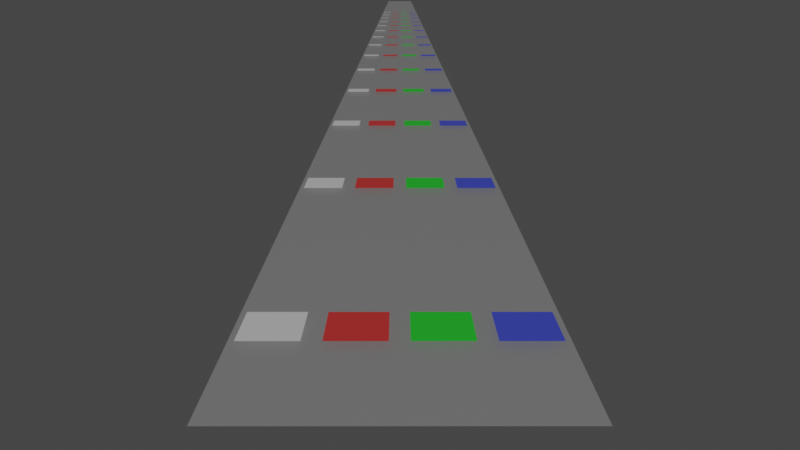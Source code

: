 # Source: 3d.blend  (saved by Blender 2.92.15; exported with 4.5.12 LTS)
import bpy
from mathutils import Matrix  # noqa: F401  (used for matrix-valued properties, if any)

bpy.ops.wm.read_factory_settings(use_empty=True)
scene = bpy.context.scene
scene.name = 'Scene'

# ---- collections
col_collection = bpy.data.collections.new('Collection'); scene.collection.children.link(col_collection)
col_1_2 = bpy.data.collections.new('1/2'); scene.collection.children.link(col_1_2)
col_chord1 = bpy.data.collections.new('Chord1'); col_1_2.children.link(col_chord1)
col_chord1_001 = bpy.data.collections.new('Chord1.001'); col_1_2.children.link(col_chord1_001)
col_chord1_002 = bpy.data.collections.new('Chord1.002'); col_1_2.children.link(col_chord1_002)
col_chord1_003 = bpy.data.collections.new('Chord1.003'); col_1_2.children.link(col_chord1_003)
col_chord1_004 = bpy.data.collections.new('Chord1.004'); col_1_2.children.link(col_chord1_004)
col_chord1_005 = bpy.data.collections.new('Chord1.005'); col_1_2.children.link(col_chord1_005)
col_chord1_006 = bpy.data.collections.new('Chord1.006'); col_1_2.children.link(col_chord1_006)
col_1_4 = bpy.data.collections.new('1/4'); scene.collection.children.link(col_1_4)
col_chord1_007 = bpy.data.collections.new('Chord1.007'); col_1_4.children.link(col_chord1_007)
col_chord1_008 = bpy.data.collections.new('Chord1.008'); col_1_4.children.link(col_chord1_008)
col_chord1_009 = bpy.data.collections.new('Chord1.009'); col_1_4.children.link(col_chord1_009)
col_chord1_010 = bpy.data.collections.new('Chord1.010'); col_1_4.children.link(col_chord1_010)
col_chord1_011 = bpy.data.collections.new('Chord1.011'); col_1_4.children.link(col_chord1_011)
col_chord1_012 = bpy.data.collections.new('Chord1.012'); col_1_4.children.link(col_chord1_012)
col_chord1_013 = bpy.data.collections.new('Chord1.013'); col_1_4.children.link(col_chord1_013)

# ---- materials (node trees are filled in below, after node groups)
mat_fieldmaterial = bpy.data.materials.new('FieldMaterial')
mat_fieldmaterial.use_transparent_shadow = False
mat_fieldmaterial.diffuse_color = (0.4109, 0.3754, 0.3754, 1.0)
mat_note1 = bpy.data.materials.new('Note1')
mat_note1.use_transparent_shadow = False
mat_note1.diffuse_color = (1.0, 0.9933, 0.8941, 1.0)
mat_note2 = bpy.data.materials.new('Note2')
mat_note2.use_transparent_shadow = False
mat_note2.diffuse_color = (1.0, 0.02882, 0.04104, 1.0)
mat_note3 = bpy.data.materials.new('Note3')
mat_note3.use_transparent_shadow = False
mat_note3.diffuse_color = (0.04954, 1.0, 0.0353, 1.0)
mat_note4 = bpy.data.materials.new('Note4')
mat_note4.use_transparent_shadow = False
mat_note4.diffuse_color = (0.05438, 0.1027, 1.0, 1.0)

# ---- material node trees
mat_fieldmaterial.use_nodes = True; mat_fieldmaterial.node_tree.nodes.clear()
_N = mat_fieldmaterial.node_tree.nodes; _L = mat_fieldmaterial.node_tree.links
n0 = _N.new('ShaderNodeBsdfPrincipled'); n0.name = 'Principled BSDF'; n0.location = (10, 300)
n0.distribution = 'GGX'
n0.subsurface_method = 'BURLEY'
n0.inputs[0].default_value = (0.3185, 0.3185, 0.3185, 1.0)
n0.inputs[3].default_value = 1.45
n0.inputs[27].default_value = (0.0, 0.0, 0.0, 1.0)
n0.inputs[28].default_value = 1.0
n1 = _N.new('ShaderNodeOutputMaterial'); n1.name = 'Material Output'; n1.location = (300, 300)
_L.new(n0.outputs[0], n1.inputs[0])
n1.is_active_output = True
mat_note1.use_nodes = True; mat_note1.node_tree.nodes.clear()
_N = mat_note1.node_tree.nodes; _L = mat_note1.node_tree.links
n0 = _N.new('ShaderNodeBsdfPrincipled'); n0.name = 'Principled BSDF'; n0.location = (10, 300)
n0.distribution = 'GGX'
n0.subsurface_method = 'BURLEY'
n0.inputs[0].default_value = (0.8689, 0.8689, 0.8689, 1.0)
n0.inputs[3].default_value = 1.45
n0.inputs[27].default_value = (0.0, 0.0, 0.0, 1.0)
n0.inputs[28].default_value = 1.0
n1 = _N.new('ShaderNodeOutputMaterial'); n1.name = 'Material Output'; n1.location = (300, 300)
_L.new(n0.outputs[0], n1.inputs[0])
n1.is_active_output = True
mat_note2.use_nodes = True; mat_note2.node_tree.nodes.clear()
_N = mat_note2.node_tree.nodes; _L = mat_note2.node_tree.links
n0 = _N.new('ShaderNodeBsdfPrincipled'); n0.name = 'Principled BSDF'; n0.location = (10, 300)
n0.distribution = 'GGX'
n0.subsurface_method = 'BURLEY'
n0.inputs[0].default_value = (0.8, 0.04285, 0.03879, 1.0)
n0.inputs[3].default_value = 1.45
n0.inputs[27].default_value = (0.0, 0.0, 0.0, 1.0)
n0.inputs[28].default_value = 1.0
n1 = _N.new('ShaderNodeOutputMaterial'); n1.name = 'Material Output'; n1.location = (300, 300)
_L.new(n0.outputs[0], n1.inputs[0])
n1.is_active_output = True
mat_note3.use_nodes = True; mat_note3.node_tree.nodes.clear()
_N = mat_note3.node_tree.nodes; _L = mat_note3.node_tree.links
n0 = _N.new('ShaderNodeBsdfPrincipled'); n0.name = 'Principled BSDF'; n0.location = (10, 300)
n0.distribution = 'GGX'
n0.subsurface_method = 'BURLEY'
n0.inputs[0].default_value = (0.01935, 0.8, 0.03268, 1.0)
n0.inputs[3].default_value = 1.45
n0.inputs[27].default_value = (0.0, 0.0, 0.0, 1.0)
n0.inputs[28].default_value = 1.0
n1 = _N.new('ShaderNodeOutputMaterial'); n1.name = 'Material Output'; n1.location = (300, 300)
_L.new(n0.outputs[0], n1.inputs[0])
n1.is_active_output = True
mat_note4.use_nodes = True; mat_note4.node_tree.nodes.clear()
_N = mat_note4.node_tree.nodes; _L = mat_note4.node_tree.links
n0 = _N.new('ShaderNodeBsdfPrincipled'); n0.name = 'Principled BSDF'; n0.location = (10, 300)
n0.distribution = 'GGX'
n0.subsurface_method = 'BURLEY'
n0.inputs[0].default_value = (0.06492, 0.09473, 0.8, 1.0)
n0.inputs[3].default_value = 1.45
n0.inputs[27].default_value = (0.0, 0.0, 0.0, 1.0)
n0.inputs[28].default_value = 1.0
n1 = _N.new('ShaderNodeOutputMaterial'); n1.name = 'Material Output'; n1.location = (300, 300)
_L.new(n0.outputs[0], n1.inputs[0])
n1.is_active_output = True

# ---- world
world_world = bpy.data.worlds.new('World'); scene.world = world_world
world_world.use_nodes = True; world_world.node_tree.nodes.clear()
_N = world_world.node_tree.nodes; _L = world_world.node_tree.links
n0 = _N.new('ShaderNodeOutputWorld'); n0.name = 'World Output'; n0.location = (300, 300)
n1 = _N.new('ShaderNodeBackground'); n1.name = 'Background'; n1.location = (10, 300)
n1.inputs[0].default_value = (0.05088, 0.05088, 0.05088, 1.0)
_L.new(n1.outputs[0], n0.inputs[0])
n0.is_active_output = True
world_world.color = (0.05088, 0.05088, 0.05088)
world_world.use_sun_shadow = False
world_world.sun_shadow_jitter_overblur = 0.0

# ---- cameras
cam_camera = bpy.data.cameras.new('Camera')
cam_camera.clip_end = 100.0
cam_camera.lens = 25.0
cam_camera.ortho_scale = 7.314

# ---- lights
light_sun = bpy.data.lights.new('Sun', 'SUN')
light_sun.transmission_factor = 0.0
light_sun.use_shadow = False
light_sun.energy = 1.0
light_sun.shadow_soft_size = 0.125

# ---- meshes
me_plane = bpy.data.meshes.new('Plane')
me_plane.from_pydata([(-1.0, -1.0, 0.0), (1.0, -1.0, 0.0), (-1.0, 1.0, 0.0), (1.0, 1.0, 0.0)], [], [(0, 1, 3, 2)])
_uv = me_plane.uv_layers.new(name='UVMap')
_uv.uv.foreach_set('vector', [0.0, 0.0, 1.0, 0.0, 1.0, 1.0, 0.0, 1.0])
me_plane.materials.append(mat_fieldmaterial)
me_plane.use_remesh_fix_poles = True
me_plane.use_remesh_preserve_attributes = False
me_plane.use_mirror_vertex_groups = False
me_plane.update()
me_plane_001 = bpy.data.meshes.new('Plane.001')
me_plane_001.from_pydata([(-1.0, 0.0, 0.0), (1.0, 0.0, 0.0), (-1.0, -0.5, 0.0), (1.0, -0.5, 0.0), (-1.0, -0.75, 0.0), (1.0, -0.75, 0.0), (1.0, 0.5, 0.0), (-1.0, 0.5, 0.0), (1.0, 0.75, 0.0), (-1.0, 0.75, 0.0)], [], [(2, 3, 1, 0), (4, 5, 3, 2), (0, 1, 6, 7), (7, 6, 8, 9)])
_uv = me_plane_001.uv_layers.new(name='UVMap')
_uv.uv.foreach_set('vector', [0.0, 0.25, 1.0, 0.25, 1.0, 0.5, 0.0, 0.5, 0.0, 0.125, 1.0, 0.125, 1.0, 0.25, 0.0, 0.25, 0.0, 0.5, 1.0, 0.5, 1.0, 0.75, 0.0, 0.75, 0.0, 0.75, 1.0, 0.75, 1.0, 0.875, 0.0, 0.875])
me_plane_001.materials.append(mat_note1)
me_plane_001.use_remesh_fix_poles = True
me_plane_001.use_remesh_preserve_attributes = False
me_plane_001.use_mirror_vertex_groups = False
me_plane_001.update()
me_plane_003 = bpy.data.meshes.new('Plane.003')
me_plane_003.from_pydata([(-1.0, 0.0, 0.0), (1.0, 0.0, 0.0), (-1.0, -0.5, 0.0), (1.0, -0.5, 0.0), (-1.0, -0.75, 0.0), (1.0, -0.75, 0.0), (1.0, 0.5, 0.0), (-1.0, 0.5, 0.0), (1.0, 0.75, 0.0), (-1.0, 0.75, 0.0)], [], [(2, 3, 1, 0), (4, 5, 3, 2), (0, 1, 6, 7), (7, 6, 8, 9)])
_uv = me_plane_003.uv_layers.new(name='UVMap')
_uv.uv.foreach_set('vector', [0.0, 0.25, 1.0, 0.25, 1.0, 0.5, 0.0, 0.5, 0.0, 0.125, 1.0, 0.125, 1.0, 0.25, 0.0, 0.25, 0.0, 0.5, 1.0, 0.5, 1.0, 0.75, 0.0, 0.75, 0.0, 0.75, 1.0, 0.75, 1.0, 0.875, 0.0, 0.875])
me_plane_003.materials.append(mat_note2)
me_plane_003.use_remesh_fix_poles = True
me_plane_003.use_remesh_preserve_attributes = False
me_plane_003.use_mirror_vertex_groups = False
me_plane_003.update()
me_plane_004 = bpy.data.meshes.new('Plane.004')
me_plane_004.from_pydata([(-1.0, 0.0, 0.0), (1.0, 0.0, 0.0), (-1.0, -0.5, 0.0), (1.0, -0.5, 0.0), (-1.0, -0.75, 0.0), (1.0, -0.75, 0.0), (1.0, 0.5, 0.0), (-1.0, 0.5, 0.0), (1.0, 0.75, 0.0), (-1.0, 0.75, 0.0)], [], [(2, 3, 1, 0), (4, 5, 3, 2), (0, 1, 6, 7), (7, 6, 8, 9)])
_uv = me_plane_004.uv_layers.new(name='UVMap')
_uv.uv.foreach_set('vector', [0.0, 0.25, 1.0, 0.25, 1.0, 0.5, 0.0, 0.5, 0.0, 0.125, 1.0, 0.125, 1.0, 0.25, 0.0, 0.25, 0.0, 0.5, 1.0, 0.5, 1.0, 0.75, 0.0, 0.75, 0.0, 0.75, 1.0, 0.75, 1.0, 0.875, 0.0, 0.875])
me_plane_004.materials.append(mat_note3)
me_plane_004.use_remesh_fix_poles = True
me_plane_004.use_remesh_preserve_attributes = False
me_plane_004.use_mirror_vertex_groups = False
me_plane_004.update()
me_plane_005 = bpy.data.meshes.new('Plane.005')
me_plane_005.from_pydata([(-1.0, 0.0, 0.0), (1.0, 0.0, 0.0), (-1.0, -0.5, 0.0), (1.0, -0.5, 0.0), (-1.0, -0.75, 0.0), (1.0, -0.75, 0.0), (1.0, 0.5, 0.0), (-1.0, 0.5, 0.0), (1.0, 0.75, 0.0), (-1.0, 0.75, 0.0)], [], [(2, 3, 1, 0), (4, 5, 3, 2), (0, 1, 6, 7), (7, 6, 8, 9)])
_uv = me_plane_005.uv_layers.new(name='UVMap')
_uv.uv.foreach_set('vector', [0.0, 0.25, 1.0, 0.25, 1.0, 0.5, 0.0, 0.5, 0.0, 0.125, 1.0, 0.125, 1.0, 0.25, 0.0, 0.25, 0.0, 0.5, 1.0, 0.5, 1.0, 0.75, 0.0, 0.75, 0.0, 0.75, 1.0, 0.75, 1.0, 0.875, 0.0, 0.875])
me_plane_005.materials.append(mat_note4)
me_plane_005.use_remesh_fix_poles = True
me_plane_005.use_remesh_preserve_attributes = False
me_plane_005.use_mirror_vertex_groups = False
me_plane_005.update()
me_plane_006 = bpy.data.meshes.new('Plane.006')
me_plane_006.from_pydata([(-1.0, 0.0, 0.0), (1.0, 0.0, 0.0), (-1.0, -0.5, 0.0), (1.0, -0.5, 0.0), (-1.0, -0.75, 0.0), (1.0, -0.75, 0.0), (1.0, 0.5, 0.0), (-1.0, 0.5, 0.0), (1.0, 0.75, 0.0), (-1.0, 0.75, 0.0)], [], [(2, 3, 1, 0), (4, 5, 3, 2), (0, 1, 6, 7), (7, 6, 8, 9)])
_uv = me_plane_006.uv_layers.new(name='UVMap')
_uv.uv.foreach_set('vector', [0.0, 0.25, 1.0, 0.25, 1.0, 0.5, 0.0, 0.5, 0.0, 0.125, 1.0, 0.125, 1.0, 0.25, 0.0, 0.25, 0.0, 0.5, 1.0, 0.5, 1.0, 0.75, 0.0, 0.75, 0.0, 0.75, 1.0, 0.75, 1.0, 0.875, 0.0, 0.875])
me_plane_006.materials.append(mat_note1)
me_plane_006.use_remesh_fix_poles = True
me_plane_006.use_remesh_preserve_attributes = False
me_plane_006.use_mirror_vertex_groups = False
me_plane_006.update()
me_plane_007 = bpy.data.meshes.new('Plane.007')
me_plane_007.from_pydata([(-1.0, 0.0, 0.0), (1.0, 0.0, 0.0), (-1.0, -0.5, 0.0), (1.0, -0.5, 0.0), (-1.0, -0.75, 0.0), (1.0, -0.75, 0.0), (1.0, 0.5, 0.0), (-1.0, 0.5, 0.0), (1.0, 0.75, 0.0), (-1.0, 0.75, 0.0)], [], [(2, 3, 1, 0), (4, 5, 3, 2), (0, 1, 6, 7), (7, 6, 8, 9)])
_uv = me_plane_007.uv_layers.new(name='UVMap')
_uv.uv.foreach_set('vector', [0.0, 0.25, 1.0, 0.25, 1.0, 0.5, 0.0, 0.5, 0.0, 0.125, 1.0, 0.125, 1.0, 0.25, 0.0, 0.25, 0.0, 0.5, 1.0, 0.5, 1.0, 0.75, 0.0, 0.75, 0.0, 0.75, 1.0, 0.75, 1.0, 0.875, 0.0, 0.875])
me_plane_007.materials.append(mat_note2)
me_plane_007.use_remesh_fix_poles = True
me_plane_007.use_remesh_preserve_attributes = False
me_plane_007.use_mirror_vertex_groups = False
me_plane_007.update()
me_plane_008 = bpy.data.meshes.new('Plane.008')
me_plane_008.from_pydata([(-1.0, 0.0, 0.0), (1.0, 0.0, 0.0), (-1.0, -0.5, 0.0), (1.0, -0.5, 0.0), (-1.0, -0.75, 0.0), (1.0, -0.75, 0.0), (1.0, 0.5, 0.0), (-1.0, 0.5, 0.0), (1.0, 0.75, 0.0), (-1.0, 0.75, 0.0)], [], [(2, 3, 1, 0), (4, 5, 3, 2), (0, 1, 6, 7), (7, 6, 8, 9)])
_uv = me_plane_008.uv_layers.new(name='UVMap')
_uv.uv.foreach_set('vector', [0.0, 0.25, 1.0, 0.25, 1.0, 0.5, 0.0, 0.5, 0.0, 0.125, 1.0, 0.125, 1.0, 0.25, 0.0, 0.25, 0.0, 0.5, 1.0, 0.5, 1.0, 0.75, 0.0, 0.75, 0.0, 0.75, 1.0, 0.75, 1.0, 0.875, 0.0, 0.875])
me_plane_008.materials.append(mat_note3)
me_plane_008.use_remesh_fix_poles = True
me_plane_008.use_remesh_preserve_attributes = False
me_plane_008.use_mirror_vertex_groups = False
me_plane_008.update()
me_plane_009 = bpy.data.meshes.new('Plane.009')
me_plane_009.from_pydata([(-1.0, 0.0, 0.0), (1.0, 0.0, 0.0), (-1.0, -0.5, 0.0), (1.0, -0.5, 0.0), (-1.0, -0.75, 0.0), (1.0, -0.75, 0.0), (1.0, 0.5, 0.0), (-1.0, 0.5, 0.0), (1.0, 0.75, 0.0), (-1.0, 0.75, 0.0)], [], [(2, 3, 1, 0), (4, 5, 3, 2), (0, 1, 6, 7), (7, 6, 8, 9)])
_uv = me_plane_009.uv_layers.new(name='UVMap')
_uv.uv.foreach_set('vector', [0.0, 0.25, 1.0, 0.25, 1.0, 0.5, 0.0, 0.5, 0.0, 0.125, 1.0, 0.125, 1.0, 0.25, 0.0, 0.25, 0.0, 0.5, 1.0, 0.5, 1.0, 0.75, 0.0, 0.75, 0.0, 0.75, 1.0, 0.75, 1.0, 0.875, 0.0, 0.875])
me_plane_009.materials.append(mat_note4)
me_plane_009.use_remesh_fix_poles = True
me_plane_009.use_remesh_preserve_attributes = False
me_plane_009.use_mirror_vertex_groups = False
me_plane_009.update()

# ---- objects
ob_camera = bpy.data.objects.new('Camera', cam_camera)
ob_field = bpy.data.objects.new('Field', me_plane)
ob_sun = bpy.data.objects.new('Sun', light_sun)
ob_note1 = bpy.data.objects.new('Note1', me_plane_001)
ob_note2 = bpy.data.objects.new('Note2', me_plane_003)
ob_note3 = bpy.data.objects.new('Note3', me_plane_004)
ob_note4 = bpy.data.objects.new('Note4', me_plane_005)
ob_note1_001 = bpy.data.objects.new('Note1.001', me_plane_001)
ob_note2_001 = bpy.data.objects.new('Note2.001', me_plane_003)
ob_note3_001 = bpy.data.objects.new('Note3.001', me_plane_004)
ob_note4_001 = bpy.data.objects.new('Note4.001', me_plane_005)
ob_note1_002 = bpy.data.objects.new('Note1.002', me_plane_001)
ob_note2_002 = bpy.data.objects.new('Note2.002', me_plane_003)
ob_note3_002 = bpy.data.objects.new('Note3.002', me_plane_004)
ob_note4_002 = bpy.data.objects.new('Note4.002', me_plane_005)
ob_note1_003 = bpy.data.objects.new('Note1.003', me_plane_001)
ob_note2_003 = bpy.data.objects.new('Note2.003', me_plane_003)
ob_note3_003 = bpy.data.objects.new('Note3.003', me_plane_004)
ob_note4_003 = bpy.data.objects.new('Note4.003', me_plane_005)
ob_note1_004 = bpy.data.objects.new('Note1.004', me_plane_001)
ob_note2_004 = bpy.data.objects.new('Note2.004', me_plane_003)
ob_note3_004 = bpy.data.objects.new('Note3.004', me_plane_004)
ob_note4_004 = bpy.data.objects.new('Note4.004', me_plane_005)
ob_note1_005 = bpy.data.objects.new('Note1.005', me_plane_001)
ob_note2_005 = bpy.data.objects.new('Note2.005', me_plane_003)
ob_note3_005 = bpy.data.objects.new('Note3.005', me_plane_004)
ob_note4_005 = bpy.data.objects.new('Note4.005', me_plane_005)
ob_note1_006 = bpy.data.objects.new('Note1.006', me_plane_001)
ob_note2_006 = bpy.data.objects.new('Note2.006', me_plane_003)
ob_note3_006 = bpy.data.objects.new('Note3.006', me_plane_004)
ob_note4_006 = bpy.data.objects.new('Note4.006', me_plane_005)
ob_note1_007 = bpy.data.objects.new('Note1.007', me_plane_006)
ob_note2_007 = bpy.data.objects.new('Note2.007', me_plane_007)
ob_note3_007 = bpy.data.objects.new('Note3.007', me_plane_008)
ob_note4_007 = bpy.data.objects.new('Note4.007', me_plane_009)
ob_note1_008 = bpy.data.objects.new('Note1.008', me_plane_006)
ob_note2_008 = bpy.data.objects.new('Note2.008', me_plane_007)
ob_note3_008 = bpy.data.objects.new('Note3.008', me_plane_008)
ob_note4_008 = bpy.data.objects.new('Note4.008', me_plane_009)
ob_note1_009 = bpy.data.objects.new('Note1.009', me_plane_006)
ob_note2_009 = bpy.data.objects.new('Note2.009', me_plane_007)
ob_note3_009 = bpy.data.objects.new('Note3.009', me_plane_008)
ob_note4_009 = bpy.data.objects.new('Note4.009', me_plane_009)
ob_note1_010 = bpy.data.objects.new('Note1.010', me_plane_006)
ob_note2_010 = bpy.data.objects.new('Note2.010', me_plane_007)
ob_note3_010 = bpy.data.objects.new('Note3.010', me_plane_008)
ob_note4_010 = bpy.data.objects.new('Note4.010', me_plane_009)
ob_note1_011 = bpy.data.objects.new('Note1.011', me_plane_006)
ob_note2_011 = bpy.data.objects.new('Note2.011', me_plane_007)
ob_note3_011 = bpy.data.objects.new('Note3.011', me_plane_008)
ob_note4_011 = bpy.data.objects.new('Note4.011', me_plane_009)
ob_note1_012 = bpy.data.objects.new('Note1.012', me_plane_006)
ob_note2_012 = bpy.data.objects.new('Note2.012', me_plane_007)
ob_note3_012 = bpy.data.objects.new('Note3.012', me_plane_008)
ob_note4_012 = bpy.data.objects.new('Note4.012', me_plane_009)
ob_note1_013 = bpy.data.objects.new('Note1.013', me_plane_006)
ob_note2_013 = bpy.data.objects.new('Note2.013', me_plane_007)
ob_note3_013 = bpy.data.objects.new('Note3.013', me_plane_008)
ob_note4_013 = bpy.data.objects.new('Note4.013', me_plane_009)

# ---- transforms, parenting, visibility, modifiers, constraints
ob_camera.location = (-4.0, 0.0, 3.75)
ob_camera.rotation_euler = (1.152, 0.0, 4.712)
ob_camera.lock_rotations_4d = False
ob_camera.empty_display_type = 'ARROWS'
ob_camera.color = (0.0, 0.0, 0.0, 0.0)
ob_camera.display_type = 'WIRE'
ob_camera.lineart.crease_threshold = 0.0
ob_field.location = (100.0, 0.0, -0.1)
ob_field.scale = (100.0, 2.0, 1.0)
ob_field.lineart.crease_threshold = 0.0
ob_sun.location = (0.0, 0.0, 19.86)
ob_sun.lineart.crease_threshold = 0.0
ob_note1.location = (1.5, 1.5, 0.0)
ob_note1.scale = (0.3, 0.5, 1.0)
ob_note1.lineart.crease_threshold = 0.0
ob_note2.location = (1.5, 0.5, 0.0)
ob_note2.scale = (0.3, 0.5, 1.0)
ob_note2.lineart.crease_threshold = 0.0
ob_note3.location = (1.5, -0.5, 0.0)
ob_note3.scale = (0.3, 0.5, 1.0)
ob_note3.lineart.crease_threshold = 0.0
ob_note4.location = (1.5, -1.5, 0.0)
ob_note4.scale = (0.3, 0.5, 1.0)
ob_note4.lineart.crease_threshold = 0.0
ob_note1_001.location = (11.5, 1.5, 0.0)
ob_note1_001.scale = (0.3, 0.5, 1.0)
ob_note1_001.lineart.crease_threshold = 0.0
ob_note2_001.location = (11.5, 0.5, 0.0)
ob_note2_001.scale = (0.3, 0.5, 1.0)
ob_note2_001.lineart.crease_threshold = 0.0
ob_note3_001.location = (11.5, -0.5, 0.0)
ob_note3_001.scale = (0.3, 0.5, 1.0)
ob_note3_001.lineart.crease_threshold = 0.0
ob_note4_001.location = (11.5, -1.5, 0.0)
ob_note4_001.scale = (0.3, 0.5, 1.0)
ob_note4_001.lineart.crease_threshold = 0.0
ob_note1_002.location = (21.5, 1.5, 0.0)
ob_note1_002.scale = (0.3, 0.5, 1.0)
ob_note1_002.lineart.crease_threshold = 0.0
ob_note2_002.location = (21.5, 0.5, 0.0)
ob_note2_002.scale = (0.3, 0.5, 1.0)
ob_note2_002.lineart.crease_threshold = 0.0
ob_note3_002.location = (21.5, -0.5, 0.0)
ob_note3_002.scale = (0.3, 0.5, 1.0)
ob_note3_002.lineart.crease_threshold = 0.0
ob_note4_002.location = (21.5, -1.5, 0.0)
ob_note4_002.scale = (0.3, 0.5, 1.0)
ob_note4_002.lineart.crease_threshold = 0.0
ob_note1_003.location = (31.5, 1.5, 0.0)
ob_note1_003.scale = (0.3, 0.5, 1.0)
ob_note1_003.lineart.crease_threshold = 0.0
ob_note2_003.location = (31.5, 0.5, 0.0)
ob_note2_003.scale = (0.3, 0.5, 1.0)
ob_note2_003.lineart.crease_threshold = 0.0
ob_note3_003.location = (31.5, -0.5, 0.0)
ob_note3_003.scale = (0.3, 0.5, 1.0)
ob_note3_003.lineart.crease_threshold = 0.0
ob_note4_003.location = (31.5, -1.5, 0.0)
ob_note4_003.scale = (0.3, 0.5, 1.0)
ob_note4_003.lineart.crease_threshold = 0.0
ob_note1_004.location = (41.5, 1.5, 0.0)
ob_note1_004.scale = (0.3, 0.5, 1.0)
ob_note1_004.lineart.crease_threshold = 0.0
ob_note2_004.location = (41.5, 0.5, 0.0)
ob_note2_004.scale = (0.3, 0.5, 1.0)
ob_note2_004.lineart.crease_threshold = 0.0
ob_note3_004.location = (41.5, -0.5, 0.0)
ob_note3_004.scale = (0.3, 0.5, 1.0)
ob_note3_004.lineart.crease_threshold = 0.0
ob_note4_004.location = (41.5, -1.5, 0.0)
ob_note4_004.scale = (0.3, 0.5, 1.0)
ob_note4_004.lineart.crease_threshold = 0.0
ob_note1_005.location = (51.5, 1.5, 0.0)
ob_note1_005.scale = (0.3, 0.5, 1.0)
ob_note1_005.lineart.crease_threshold = 0.0
ob_note2_005.location = (51.5, 0.5, 0.0)
ob_note2_005.scale = (0.3, 0.5, 1.0)
ob_note2_005.lineart.crease_threshold = 0.0
ob_note3_005.location = (51.5, -0.5, 0.0)
ob_note3_005.scale = (0.3, 0.5, 1.0)
ob_note3_005.lineart.crease_threshold = 0.0
ob_note4_005.location = (51.5, -1.5, 0.0)
ob_note4_005.scale = (0.3, 0.5, 1.0)
ob_note4_005.lineart.crease_threshold = 0.0
ob_note1_006.location = (61.5, 1.5, 0.0)
ob_note1_006.scale = (0.3, 0.5, 1.0)
ob_note1_006.lineart.crease_threshold = 0.0
ob_note2_006.location = (61.5, 0.5, 0.0)
ob_note2_006.scale = (0.3, 0.5, 1.0)
ob_note2_006.lineart.crease_threshold = 0.0
ob_note3_006.location = (61.5, -0.5, 0.0)
ob_note3_006.scale = (0.3, 0.5, 1.0)
ob_note3_006.lineart.crease_threshold = 0.0
ob_note4_006.location = (61.5, -1.5, 0.0)
ob_note4_006.scale = (0.3, 0.5, 1.0)
ob_note4_006.lineart.crease_threshold = 0.0
ob_note1_007.location = (6.5, 1.5, 0.0)
ob_note1_007.scale = (0.3, 0.5, 1.0)
ob_note1_007.lineart.crease_threshold = 0.0
ob_note2_007.location = (6.5, 0.5, 0.0)
ob_note2_007.scale = (0.3, 0.5, 1.0)
ob_note2_007.lineart.crease_threshold = 0.0
ob_note3_007.location = (6.5, -0.5, 0.0)
ob_note3_007.scale = (0.3, 0.5, 1.0)
ob_note3_007.lineart.crease_threshold = 0.0
ob_note4_007.location = (6.5, -1.5, 0.0)
ob_note4_007.scale = (0.3, 0.5, 1.0)
ob_note4_007.lineart.crease_threshold = 0.0
ob_note1_008.location = (16.5, 1.5, 0.0)
ob_note1_008.scale = (0.3, 0.5, 1.0)
ob_note1_008.lineart.crease_threshold = 0.0
ob_note2_008.location = (16.5, 0.5, 0.0)
ob_note2_008.scale = (0.3, 0.5, 1.0)
ob_note2_008.lineart.crease_threshold = 0.0
ob_note3_008.location = (16.5, -0.5, 0.0)
ob_note3_008.scale = (0.3, 0.5, 1.0)
ob_note3_008.lineart.crease_threshold = 0.0
ob_note4_008.location = (16.5, -1.5, 0.0)
ob_note4_008.scale = (0.3, 0.5, 1.0)
ob_note4_008.lineart.crease_threshold = 0.0
ob_note1_009.location = (26.5, 1.5, 0.0)
ob_note1_009.scale = (0.3, 0.5, 1.0)
ob_note1_009.lineart.crease_threshold = 0.0
ob_note2_009.location = (26.5, 0.5, 0.0)
ob_note2_009.scale = (0.3, 0.5, 1.0)
ob_note2_009.lineart.crease_threshold = 0.0
ob_note3_009.location = (26.5, -0.5, 0.0)
ob_note3_009.scale = (0.3, 0.5, 1.0)
ob_note3_009.lineart.crease_threshold = 0.0
ob_note4_009.location = (26.5, -1.5, 0.0)
ob_note4_009.scale = (0.3, 0.5, 1.0)
ob_note4_009.lineart.crease_threshold = 0.0
ob_note1_010.location = (36.5, 1.5, 0.0)
ob_note1_010.scale = (0.3, 0.5, 1.0)
ob_note1_010.lineart.crease_threshold = 0.0
ob_note2_010.location = (36.5, 0.5, 0.0)
ob_note2_010.scale = (0.3, 0.5, 1.0)
ob_note2_010.lineart.crease_threshold = 0.0
ob_note3_010.location = (36.5, -0.5, 0.0)
ob_note3_010.scale = (0.3, 0.5, 1.0)
ob_note3_010.lineart.crease_threshold = 0.0
ob_note4_010.location = (36.5, -1.5, 0.0)
ob_note4_010.scale = (0.3, 0.5, 1.0)
ob_note4_010.lineart.crease_threshold = 0.0
ob_note1_011.location = (46.5, 1.5, 0.0)
ob_note1_011.scale = (0.3, 0.5, 1.0)
ob_note1_011.lineart.crease_threshold = 0.0
ob_note2_011.location = (46.5, 0.5, 0.0)
ob_note2_011.scale = (0.3, 0.5, 1.0)
ob_note2_011.lineart.crease_threshold = 0.0
ob_note3_011.location = (46.5, -0.5, 0.0)
ob_note3_011.scale = (0.3, 0.5, 1.0)
ob_note3_011.lineart.crease_threshold = 0.0
ob_note4_011.location = (46.5, -1.5, 0.0)
ob_note4_011.scale = (0.3, 0.5, 1.0)
ob_note4_011.lineart.crease_threshold = 0.0
ob_note1_012.location = (56.5, 1.5, 0.0)
ob_note1_012.scale = (0.3, 0.5, 1.0)
ob_note1_012.lineart.crease_threshold = 0.0
ob_note2_012.location = (56.5, 0.5, 0.0)
ob_note2_012.scale = (0.3, 0.5, 1.0)
ob_note2_012.lineart.crease_threshold = 0.0
ob_note3_012.location = (56.5, -0.5, 0.0)
ob_note3_012.scale = (0.3, 0.5, 1.0)
ob_note3_012.lineart.crease_threshold = 0.0
ob_note4_012.location = (56.5, -1.5, 0.0)
ob_note4_012.scale = (0.3, 0.5, 1.0)
ob_note4_012.lineart.crease_threshold = 0.0
ob_note1_013.location = (66.5, 1.5, 0.0)
ob_note1_013.scale = (0.3, 0.5, 1.0)
ob_note1_013.lineart.crease_threshold = 0.0
ob_note2_013.location = (66.5, 0.5, 0.0)
ob_note2_013.scale = (0.3, 0.5, 1.0)
ob_note2_013.lineart.crease_threshold = 0.0
ob_note3_013.location = (66.5, -0.5, 0.0)
ob_note3_013.scale = (0.3, 0.5, 1.0)
ob_note3_013.lineart.crease_threshold = 0.0
ob_note4_013.location = (66.5, -1.5, 0.0)
ob_note4_013.scale = (0.3, 0.5, 1.0)
ob_note4_013.lineart.crease_threshold = 0.0

# ---- collection membership
col_collection.objects.link(ob_camera)
col_collection.objects.link(ob_field)
col_collection.objects.link(ob_sun)
col_chord1.objects.link(ob_note1)
col_chord1.objects.link(ob_note2)
col_chord1.objects.link(ob_note3)
col_chord1.objects.link(ob_note4)
col_chord1_001.objects.link(ob_note1_001)
col_chord1_001.objects.link(ob_note2_001)
col_chord1_001.objects.link(ob_note3_001)
col_chord1_001.objects.link(ob_note4_001)
col_chord1_002.objects.link(ob_note1_002)
col_chord1_002.objects.link(ob_note2_002)
col_chord1_002.objects.link(ob_note3_002)
col_chord1_002.objects.link(ob_note4_002)
col_chord1_003.objects.link(ob_note1_003)
col_chord1_003.objects.link(ob_note2_003)
col_chord1_003.objects.link(ob_note3_003)
col_chord1_003.objects.link(ob_note4_003)
col_chord1_004.objects.link(ob_note1_004)
col_chord1_004.objects.link(ob_note2_004)
col_chord1_004.objects.link(ob_note3_004)
col_chord1_004.objects.link(ob_note4_004)
col_chord1_005.objects.link(ob_note1_005)
col_chord1_005.objects.link(ob_note2_005)
col_chord1_005.objects.link(ob_note3_005)
col_chord1_005.objects.link(ob_note4_005)
col_chord1_006.objects.link(ob_note1_006)
col_chord1_006.objects.link(ob_note2_006)
col_chord1_006.objects.link(ob_note3_006)
col_chord1_006.objects.link(ob_note4_006)
col_chord1_007.objects.link(ob_note1_007)
col_chord1_007.objects.link(ob_note2_007)
col_chord1_007.objects.link(ob_note3_007)
col_chord1_007.objects.link(ob_note4_007)
col_chord1_008.objects.link(ob_note1_008)
col_chord1_008.objects.link(ob_note2_008)
col_chord1_008.objects.link(ob_note3_008)
col_chord1_008.objects.link(ob_note4_008)
col_chord1_009.objects.link(ob_note1_009)
col_chord1_009.objects.link(ob_note2_009)
col_chord1_009.objects.link(ob_note3_009)
col_chord1_009.objects.link(ob_note4_009)
col_chord1_010.objects.link(ob_note1_010)
col_chord1_010.objects.link(ob_note2_010)
col_chord1_010.objects.link(ob_note3_010)
col_chord1_010.objects.link(ob_note4_010)
col_chord1_011.objects.link(ob_note1_011)
col_chord1_011.objects.link(ob_note2_011)
col_chord1_011.objects.link(ob_note3_011)
col_chord1_011.objects.link(ob_note4_011)
col_chord1_012.objects.link(ob_note1_012)
col_chord1_012.objects.link(ob_note2_012)
col_chord1_012.objects.link(ob_note3_012)
col_chord1_012.objects.link(ob_note4_012)
col_chord1_013.objects.link(ob_note1_013)
col_chord1_013.objects.link(ob_note2_013)
col_chord1_013.objects.link(ob_note3_013)
col_chord1_013.objects.link(ob_note4_013)

# ---- scene / render settings (as saved in the file)
scene.camera = ob_camera
scene.frame_start = 1; scene.frame_end = 250; scene.frame_set(20)
scene.render.engine = 'BLENDER_EEVEE_NEXT'
scene.render.image_settings.file_format = 'FFMPEG'
scene.render.image_settings.color_mode = 'RGB'
scene.render.resolution_x = 3840
scene.render.resolution_y = 2160
scene.render.fps = 60
scene.render.fps_base = 1.001
scene.cycles.use_denoising = False
scene.cycles.samples = 128
scene.cycles.sampling_pattern = 'TABULATED_SOBOL'
scene.cycles.use_adaptive_sampling = False
scene.cycles.use_light_tree = False
scene.view_settings.view_transform = 'Filmic'
bpy.context.view_layer.update()
